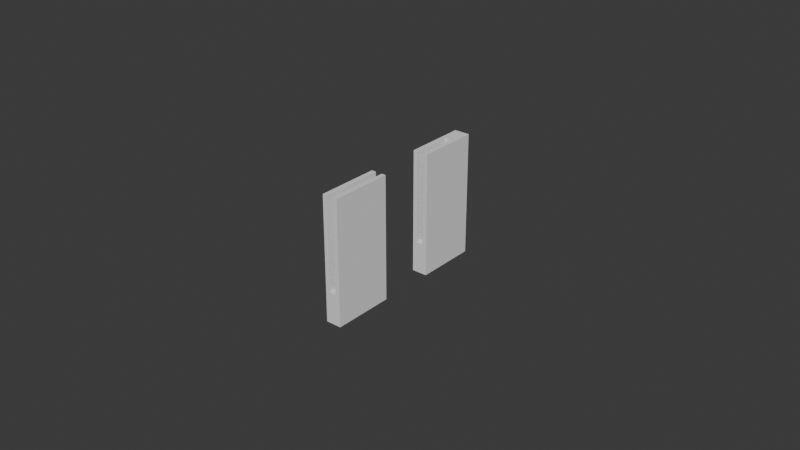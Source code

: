 # Source: supporto_tappetino.blend  (saved by Blender 4.3.34; exported with 4.5.12 LTS)
import bpy
from mathutils import Matrix  # noqa: F401  (used for matrix-valued properties, if any)

bpy.ops.wm.read_factory_settings(use_empty=True)
scene = bpy.context.scene
scene.name = 'Scene'

# ---- collections
col_collection = bpy.data.collections.new('Collection'); scene.collection.children.link(col_collection)

# ---- world
world_world = bpy.data.worlds.new('World'); scene.world = world_world
world_world.use_nodes = True; world_world.node_tree.nodes.clear()
_N = world_world.node_tree.nodes; _L = world_world.node_tree.links
n0 = _N.new('ShaderNodeOutputWorld'); n0.name = 'World Output'; n0.location = (300, 300)
n1 = _N.new('ShaderNodeBackground'); n1.name = 'Background'; n1.location = (10, 300)
n1.inputs[0].default_value = (0.05088, 0.05088, 0.05088, 1.0)
_L.new(n1.outputs[0], n0.inputs[0])
n0.is_active_output = True
world_world.color = (0.05088, 0.05088, 0.05088)
world_world.sun_shadow_jitter_overblur = 0.0

# ---- meshes
me_cube_001 = bpy.data.meshes.new('Cube.001')
me_cube_001.from_pydata([(-1.0, -1.0, -1.0), (-1.0, -1.0, 1.0), (-1.0, 1.0, -1.0), (-1.0, 1.0, 1.0), (1.0, -1.0, -1.0), (1.0, -1.0, 1.0), (1.0, 1.0, -1.0), (1.0, 1.0, 1.0), (0.4306, 1.0, -1.0), (-0.4306, 1.0, -1.0), (-0.4306, 1.0, 1.0), (0.4306, 1.0, 1.0), (-0.4306, -1.0, -1.0), (0.4306, -1.0, -1.0), (0.4306, -1.0, 1.0), (-0.4306, -1.0, 1.0), (-0.4306, 1.0, -0.5), (0.4306, 1.0, -0.5), (0.4306, -1.0, -0.5), (-0.4306, -1.0, -0.5)], [], [(0, 1, 3, 2), (8, 17, 11, 7, 6), (6, 7, 5, 4), (12, 19, 15, 1, 0), (8, 6, 4, 13), (10, 3, 1, 15), (7, 11, 14, 5), (14, 11, 17, 18), (2, 9, 12, 0), (9, 8, 13, 12), (4, 5, 14, 18, 13), (2, 3, 10, 16, 9), (17, 16, 19, 18), (10, 15, 19, 16), (13, 18, 19, 12), (9, 16, 17, 8)])
_uv = me_cube_001.uv_layers.new(name='UVMap')
_uv.uv.foreach_set('vector', [0.375, 0.0, 0.625, 0.0, 0.625, 0.25, 0.375, 0.25, 0.375, 0.4167, 0.5093, 0.4167, 0.625, 0.4167, 0.625, 0.5, 0.375, 0.5, 0.375, 0.5, 0.625, 0.5, 0.625, 0.75, 0.375, 0.75, 0.375, 0.9167, 0.5093, 0.9167, 0.625, 0.9167, 0.625, 1.0, 0.375, 1.0, 0.2917, 0.5, 0.375, 0.5, 0.375, 0.75, 0.2917, 0.75, 0.7917, 0.5, 0.875, 0.5, 0.875, 0.75, 0.7917, 0.75, 0.625, 0.5, 0.7083, 0.5, 0.7083, 0.75, 0.625, 0.75, 0.7083, 0.75, 0.7083, 0.5, 0.7083, 0.5, 0.7083, 0.75, 0.125, 0.5, 0.2083, 0.5, 0.2083, 0.75, 0.125, 0.75, 0.2083, 0.5, 0.2917, 0.5, 0.2917, 0.75, 0.2083, 0.75, 0.375, 0.75, 0.625, 0.75, 0.625, 0.8333, 0.5093, 0.8333, 0.375, 0.8333, 0.375, 0.25, 0.625, 0.25, 0.625, 0.3333, 0.5093, 0.3333, 0.375, 0.3333, 0.7083, 0.5, 0.7917, 0.5, 0.7917, 0.75, 0.7083, 0.75, 0.7917, 0.5, 0.7917, 0.75, 0.7917, 0.75, 0.7917, 0.5, 0.375, 0.8333, 0.625, 0.8333, 0.5093, 0.9167, 0.375, 0.9167, 0.375, 0.3333, 0.625, 0.3333, 0.5093, 0.4167, 0.375, 0.4167])
me_cube_001.update()
me_cube_002 = bpy.data.meshes.new('Cube.002')
me_cube_002.from_pydata([(-1.0, -1.0, -1.0), (-1.0, -1.0, 1.0), (-1.0, 1.0, -1.0), (-1.0, 1.0, 1.0), (1.0, -1.0, -1.0), (1.0, -1.0, 1.0), (1.0, 1.0, -1.0), (1.0, 1.0, 1.0), (0.4306, 1.0, -1.0), (-0.4306, 1.0, -1.0), (-0.4306, 1.0, 1.0), (0.4306, 1.0, 1.0), (-0.4306, -1.0, -1.0), (0.4306, -1.0, -1.0), (0.4306, -1.0, 1.0), (-0.4306, -1.0, 1.0), (-0.4306, 1.0, -0.5), (0.4306, 1.0, -0.5), (0.4306, -1.0, -0.5), (-0.4306, -1.0, -0.5), (-1.0, 0.3333, -1.0), (-1.0, -0.3333, -1.0), (-1.0, -0.3333, 1.0), (-1.0, 0.3333, 1.0), (1.0, -0.3333, -1.0), (1.0, 0.3333, -1.0), (1.0, 0.3333, 1.0), (1.0, -0.3333, 1.0), (0.4306, 0.3333, 1.0), (0.4306, -0.3333, 1.0), (-0.4306, 0.3333, 1.0), (-0.4306, -0.3333, 1.0), (-0.4306, 0.3333, -1.0), (-0.4306, -0.3333, -1.0), (0.4306, 0.3333, -1.0), (0.4306, -0.3333, -1.0), (0.4306, 0.3333, -0.5), (0.4306, -0.3333, -0.5), (-0.4306, 0.3333, -0.5), (-0.4306, -0.3333, -0.5), (0.4306, -1.0, 1.0), (-0.4306, -1.0, 1.0), (0.4306, -0.3333, 1.0), (-0.4306, -0.3333, 1.0)], [], [(20, 23, 3, 2), (8, 17, 11, 7, 6), (24, 27, 5, 4), (12, 19, 15, 1, 0), (35, 24, 4, 13), (31, 22, 1, 15), (27, 29, 14, 5), (28, 11, 17, 36), (21, 33, 12, 0), (33, 35, 13, 12), (4, 5, 14, 18, 13), (2, 3, 10, 16, 9), (37, 39, 43, 42), (31, 15, 19, 41, 43, 39), (13, 18, 40, 41, 19, 12), (9, 16, 17, 8), (10, 30, 38, 16), (30, 31, 39, 38), (17, 16, 38, 36), (36, 38, 39, 37), (9, 8, 34, 32), (32, 34, 35, 33), (2, 9, 32, 20), (20, 32, 33, 21), (14, 29, 37, 42, 40, 18), (29, 28, 36, 37), (7, 11, 28, 26), (26, 28, 29, 27), (10, 3, 23, 30), (30, 23, 22, 31), (8, 6, 25, 34), (34, 25, 24, 35), (6, 7, 26, 25), (25, 26, 27, 24), (0, 1, 22, 21), (21, 22, 23, 20), (42, 43, 41, 40)])
_uv = me_cube_002.uv_layers.new(name='UVMap')
_uv.uv.foreach_set('vector', [0.375, 0.1667, 0.625, 0.1667, 0.625, 0.25, 0.375, 0.25, 0.375, 0.4167, 0.5093, 0.4167, 0.625, 0.4167, 0.625, 0.5, 0.375, 0.5, 0.375, 0.6667, 0.625, 0.6667, 0.625, 0.75, 0.375, 0.75, 0.375, 0.9167, 0.5093, 0.9167, 0.625, 0.9167, 0.625, 1.0, 0.375, 1.0, 0.2917, 0.6667, 0.375, 0.6667, 0.375, 0.75, 0.2917, 0.75, 0.7917, 0.6667, 0.875, 0.6667, 0.875, 0.75, 0.7917, 0.75, 0.625, 0.6667, 0.7083, 0.6667, 0.7083, 0.75, 0.625, 0.75, 0.7083, 0.5833, 0.7083, 0.5, 0.7083, 0.5, 0.7083, 0.5833, 0.125, 0.6667, 0.2083, 0.6667, 0.2083, 0.75, 0.125, 0.75, 0.2083, 0.6667, 0.2917, 0.6667, 0.2917, 0.75, 0.2083, 0.75, 0.375, 0.75, 0.625, 0.75, 0.625, 0.8333, 0.5093, 0.8333, 0.375, 0.8333, 0.375, 0.25, 0.625, 0.25, 0.625, 0.3333, 0.5093, 0.3333, 0.375, 0.3333, 0.7083, 0.6667, 0.7917, 0.6667, 0.7917, 0.6667, 0.7083, 0.6667, 0.7917, 0.6667, 0.7917, 0.75, 0.7917, 0.75, 0.7917, 0.75, 0.7917, 0.6667, 0.7917, 0.6667, 0.375, 0.8333, 0.625, 0.8333, 0.625, 0.8333, 0.5093, 0.9167, 0.5093, 0.9167, 0.375, 0.9167, 0.375, 0.3333, 0.625, 0.3333, 0.5093, 0.4167, 0.375, 0.4167, 0.7917, 0.5, 0.7917, 0.5833, 0.7917, 0.5833, 0.7917, 0.5, 0.7917, 0.5833, 0.7917, 0.6667, 0.7917, 0.6667, 0.7917, 0.5833, 0.7083, 0.5, 0.7917, 0.5, 0.7917, 0.5833, 0.7083, 0.5833, 0.7083, 0.5833, 0.7917, 0.5833, 0.7917, 0.6667, 0.7083, 0.6667, 0.2083, 0.5, 0.2917, 0.5, 0.2917, 0.5833, 0.2083, 0.5833, 0.2083, 0.5833, 0.2917, 0.5833, 0.2917, 0.6667, 0.2083, 0.6667, 0.125, 0.5, 0.2083, 0.5, 0.2083, 0.5833, 0.125, 0.5833, 0.125, 0.5833, 0.2083, 0.5833, 0.2083, 0.6667, 0.125, 0.6667, 0.7083, 0.75, 0.7083, 0.6667, 0.7083, 0.6667, 0.7083, 0.6667, 0.7083, 0.75, 0.7083, 0.75, 0.7083, 0.6667, 0.7083, 0.5833, 0.7083, 0.5833, 0.7083, 0.6667, 0.625, 0.5, 0.7083, 0.5, 0.7083, 0.5833, 0.625, 0.5833, 0.625, 0.5833, 0.7083, 0.5833, 0.7083, 0.6667, 0.625, 0.6667, 0.7917, 0.5, 0.875, 0.5, 0.875, 0.5833, 0.7917, 0.5833, 0.7917, 0.5833, 0.875, 0.5833, 0.875, 0.6667, 0.7917, 0.6667, 0.2917, 0.5, 0.375, 0.5, 0.375, 0.5833, 0.2917, 0.5833, 0.2917, 0.5833, 0.375, 0.5833, 0.375, 0.6667, 0.2917, 0.6667, 0.375, 0.5, 0.625, 0.5, 0.625, 0.5833, 0.375, 0.5833, 0.375, 0.5833, 0.625, 0.5833, 0.625, 0.6667, 0.375, 0.6667, 0.375, 0.0, 0.625, 0.0, 0.625, 0.08333, 0.375, 0.08333, 0.375, 0.08333, 0.625, 0.08333, 0.625, 0.1667, 0.375, 0.1667, 0.7083, 0.6667, 0.7917, 0.6667, 0.7917, 0.75, 0.7083, 0.75])
me_cube_002.update()

# ---- objects
ob_mezzo = bpy.data.objects.new('mezzo', me_cube_001)
ob_fondo = bpy.data.objects.new('fondo', me_cube_002)

# ---- transforms, parenting, visibility, modifiers, constraints
ob_mezzo.location = (0.0, 0.0, 0.0)
ob_mezzo.scale = (0.0025, 0.01, 0.02)
ob_fondo.location = (0.0, 0.0385, 0.0)
ob_fondo.rotation_euler = (0.0, 0.0, 3.142)
ob_fondo.scale = (0.0025, 0.01, 0.02)

# ---- collection membership
col_collection.objects.link(ob_mezzo)
col_collection.objects.link(ob_fondo)

# ---- scene / render settings (as saved in the file)
scene.frame_start = 1; scene.frame_end = 250; scene.frame_set(1)
scene.render.engine = 'BLENDER_EEVEE_NEXT'
bpy.context.view_layer.update()

# ---- added for rendering (the .blend has no active camera and no usable light): camera, sun
cam_auto = bpy.data.cameras.new('AutoCamera')
cam_auto.lens = 50.0
cam_auto.sensor_width = 36.0
cam_auto.clip_end = 1000.0
ob_auto_camera = bpy.data.objects.new('AutoCamera', cam_auto)
scene.collection.objects.link(ob_auto_camera)
ob_auto_camera.location = (0.185045, -0.202803, 0.148036)
ob_auto_camera.rotation_euler = (1.09748, -7.21219e-08, 0.694738)
scene.camera = ob_auto_camera
light_auto_sun = bpy.data.lights.new('AutoSun', 'SUN')
light_auto_sun.energy = 3.0
light_auto_sun.angle = 0.0523599
ob_auto_sun = bpy.data.objects.new('AutoSun', light_auto_sun)
scene.collection.objects.link(ob_auto_sun)
ob_auto_sun.rotation_euler = (0.872665, 0.174533, 0.523599)
bpy.context.view_layer.update()
